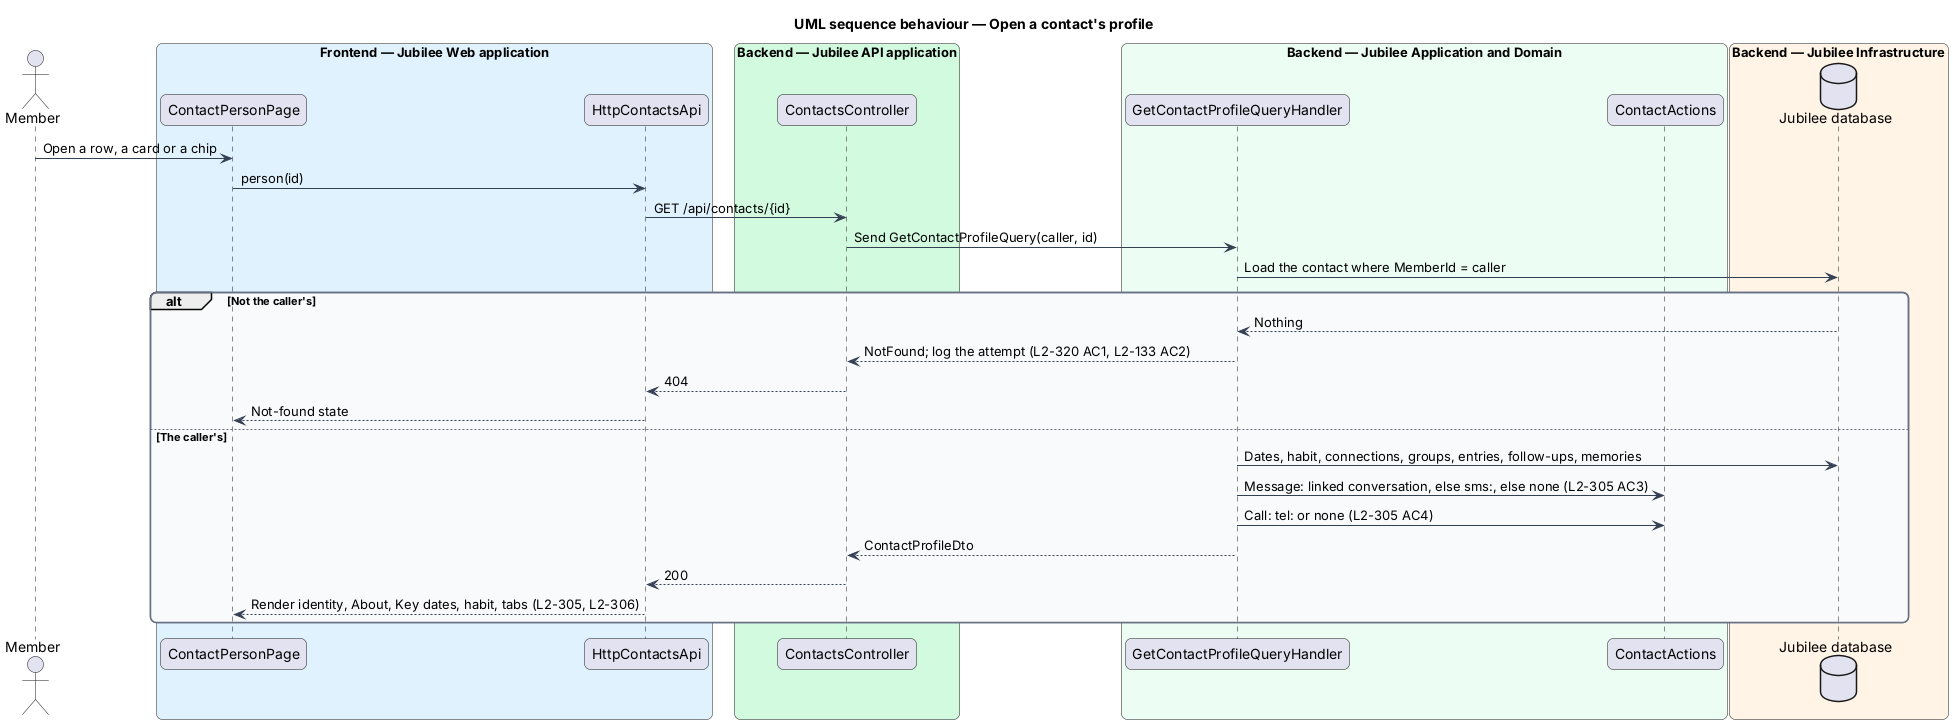

The diagram above was rendered by PlantUML. Its source (embedded in the PNG):
@startuml
title UML sequence behaviour — Open a contact's profile
skinparam backgroundColor #FFFFFF
skinparam shadowing false
skinparam roundcorner 12
skinparam defaultFontName Arial
skinparam ArrowColor #344054
skinparam rectangle {
  BorderColor #344054
  FontColor #101828
}
skinparam package {
  BorderColor #667085
  FontColor #101828
  BackgroundColor #F9FAFB
}
actor "Member" as actor
box "Frontend — Jubilee Web application" #E0F2FE
  participant "ContactPersonPage" as page
  participant "HttpContactsApi" as client
end box
box "Backend — Jubilee API application" #D1FADF
  participant "ContactsController" as ctrl
end box
box "Backend — Jubilee Application and Domain" #ECFDF3
  participant "GetContactProfileQueryHandler" as handler
  participant "ContactActions" as actions
end box
box "Backend — Jubilee Infrastructure" #FFF4E5
  database "Jubilee database" as db
end box

actor -> page : Open a row, a card or a chip
page -> client : person(id)
client -> ctrl : GET /api/contacts/{id}
ctrl -> handler : Send GetContactProfileQuery(caller, id)
handler -> db : Load the contact where MemberId = caller
alt Not the caller's
  db --> handler : Nothing
  handler --> ctrl : NotFound; log the attempt (L2-320 AC1, L2-133 AC2)
  ctrl --> client : 404
  client --> page : Not-found state
else The caller's
  handler -> db : Dates, habit, connections, groups, entries, follow-ups, memories
  handler -> actions : Message: linked conversation, else sms:, else none (L2-305 AC3)
  handler -> actions : Call: tel: or none (L2-305 AC4)
  handler --> ctrl : ContactProfileDto
  ctrl --> client : 200
  client --> page : Render identity, About, Key dates, habit, tabs (L2-305, L2-306)
end
@enduml